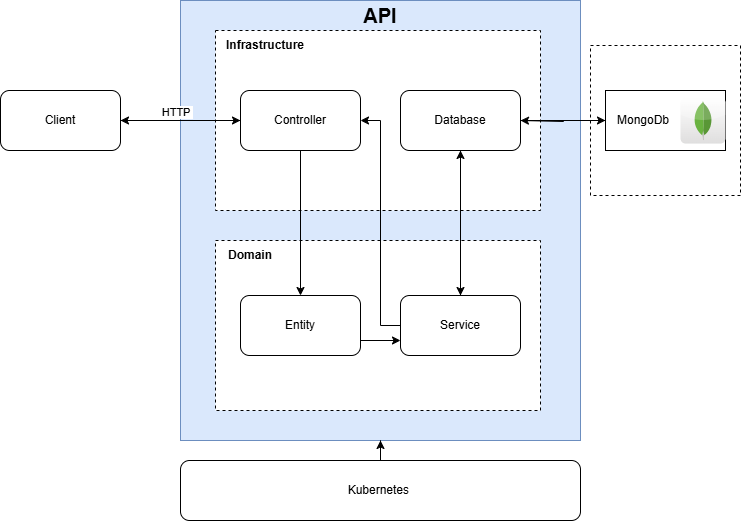

The diagram above was exported from draw.io. Its source (the exported page's mxGraphModel, read from the mxfile embedded in the PNG):
<mxGraphModel dx="1042" dy="535" grid="1" gridSize="10" guides="1" tooltips="1" connect="1" arrows="1" fold="1" page="1" pageScale="1" pageWidth="827" pageHeight="1169" math="0" shadow="0">
  <root>
    <mxCell id="0" />
    <mxCell id="1" parent="0" />
    <mxCell id="BTREgjz34lhxAU9Z6ZL7-38" value="" style="rounded=0;whiteSpace=wrap;html=1;fillColor=#dae8fc;strokeColor=#6c8ebf;" vertex="1" parent="1">
      <mxGeometry x="220" y="10" width="400" height="440" as="geometry" />
    </mxCell>
    <mxCell id="BTREgjz34lhxAU9Z6ZL7-28" value="" style="rounded=0;whiteSpace=wrap;html=1;dashed=1;" vertex="1" parent="1">
      <mxGeometry x="255" y="250" width="325" height="170" as="geometry" />
    </mxCell>
    <mxCell id="BTREgjz34lhxAU9Z6ZL7-25" value="" style="whiteSpace=wrap;html=1;aspect=fixed;dashed=1;" vertex="1" parent="1">
      <mxGeometry x="630" y="55" width="150" height="150" as="geometry" />
    </mxCell>
    <mxCell id="BTREgjz34lhxAU9Z6ZL7-15" value="" style="rounded=0;whiteSpace=wrap;html=1;dashed=1;" vertex="1" parent="1">
      <mxGeometry x="255" y="40" width="325" height="180" as="geometry" />
    </mxCell>
    <mxCell id="BTREgjz34lhxAU9Z6ZL7-13" style="edgeStyle=orthogonalEdgeStyle;rounded=0;orthogonalLoop=1;jettySize=auto;html=1;exitX=1;exitY=0.5;exitDx=0;exitDy=0;" edge="1" parent="1" source="BTREgjz34lhxAU9Z6ZL7-11" target="BTREgjz34lhxAU9Z6ZL7-12">
      <mxGeometry relative="1" as="geometry" />
    </mxCell>
    <mxCell id="BTREgjz34lhxAU9Z6ZL7-14" value="HTTP&amp;nbsp;" style="edgeLabel;html=1;align=center;verticalAlign=middle;resizable=0;points=[];" vertex="1" connectable="0" parent="BTREgjz34lhxAU9Z6ZL7-13">
      <mxGeometry x="-0.0667" y="9" relative="1" as="geometry">
        <mxPoint as="offset" />
      </mxGeometry>
    </mxCell>
    <mxCell id="BTREgjz34lhxAU9Z6ZL7-11" value="Client" style="rounded=1;whiteSpace=wrap;html=1;" vertex="1" parent="1">
      <mxGeometry x="40" y="100" width="120" height="60" as="geometry" />
    </mxCell>
    <mxCell id="BTREgjz34lhxAU9Z6ZL7-24" style="edgeStyle=orthogonalEdgeStyle;rounded=0;orthogonalLoop=1;jettySize=auto;html=1;entryX=1;entryY=0.5;entryDx=0;entryDy=0;" edge="1" parent="1" source="BTREgjz34lhxAU9Z6ZL7-12" target="BTREgjz34lhxAU9Z6ZL7-11">
      <mxGeometry relative="1" as="geometry" />
    </mxCell>
    <mxCell id="BTREgjz34lhxAU9Z6ZL7-31" style="edgeStyle=orthogonalEdgeStyle;rounded=0;orthogonalLoop=1;jettySize=auto;html=1;exitX=0.5;exitY=1;exitDx=0;exitDy=0;entryX=0.5;entryY=0;entryDx=0;entryDy=0;" edge="1" parent="1" source="BTREgjz34lhxAU9Z6ZL7-12" target="BTREgjz34lhxAU9Z6ZL7-30">
      <mxGeometry relative="1" as="geometry" />
    </mxCell>
    <mxCell id="BTREgjz34lhxAU9Z6ZL7-12" value="Controller" style="rounded=1;whiteSpace=wrap;html=1;" vertex="1" parent="1">
      <mxGeometry x="280" y="100" width="120" height="60" as="geometry" />
    </mxCell>
    <mxCell id="BTREgjz34lhxAU9Z6ZL7-33" style="edgeStyle=orthogonalEdgeStyle;rounded=0;orthogonalLoop=1;jettySize=auto;html=1;exitX=0.5;exitY=0;exitDx=0;exitDy=0;entryX=0.5;entryY=1;entryDx=0;entryDy=0;" edge="1" parent="1" source="BTREgjz34lhxAU9Z6ZL7-16" target="BTREgjz34lhxAU9Z6ZL7-20">
      <mxGeometry relative="1" as="geometry" />
    </mxCell>
    <mxCell id="BTREgjz34lhxAU9Z6ZL7-35" style="edgeStyle=orthogonalEdgeStyle;rounded=0;orthogonalLoop=1;jettySize=auto;html=1;entryX=1;entryY=0.5;entryDx=0;entryDy=0;" edge="1" parent="1" source="BTREgjz34lhxAU9Z6ZL7-16" target="BTREgjz34lhxAU9Z6ZL7-12">
      <mxGeometry relative="1" as="geometry">
        <Array as="points">
          <mxPoint x="420" y="335" />
          <mxPoint x="420" y="130" />
        </Array>
      </mxGeometry>
    </mxCell>
    <mxCell id="BTREgjz34lhxAU9Z6ZL7-16" value="Service" style="rounded=1;whiteSpace=wrap;html=1;" vertex="1" parent="1">
      <mxGeometry x="440" y="305" width="120" height="60" as="geometry" />
    </mxCell>
    <mxCell id="BTREgjz34lhxAU9Z6ZL7-45" style="edgeStyle=orthogonalEdgeStyle;rounded=0;orthogonalLoop=1;jettySize=auto;html=1;" edge="1" parent="1" source="BTREgjz34lhxAU9Z6ZL7-18" target="BTREgjz34lhxAU9Z6ZL7-38">
      <mxGeometry relative="1" as="geometry" />
    </mxCell>
    <mxCell id="BTREgjz34lhxAU9Z6ZL7-18" value="Kubernetes&amp;nbsp;" style="rounded=1;whiteSpace=wrap;html=1;" vertex="1" parent="1">
      <mxGeometry x="220" y="470" width="400" height="60" as="geometry" />
    </mxCell>
    <mxCell id="BTREgjz34lhxAU9Z6ZL7-27" style="edgeStyle=orthogonalEdgeStyle;rounded=0;orthogonalLoop=1;jettySize=auto;html=1;exitX=1;exitY=0.5;exitDx=0;exitDy=0;" edge="1" parent="1" source="BTREgjz34lhxAU9Z6ZL7-20" target="BTREgjz34lhxAU9Z6ZL7-26">
      <mxGeometry relative="1" as="geometry" />
    </mxCell>
    <mxCell id="BTREgjz34lhxAU9Z6ZL7-34" style="edgeStyle=orthogonalEdgeStyle;rounded=0;orthogonalLoop=1;jettySize=auto;html=1;entryX=0.5;entryY=0;entryDx=0;entryDy=0;" edge="1" parent="1" source="BTREgjz34lhxAU9Z6ZL7-20" target="BTREgjz34lhxAU9Z6ZL7-16">
      <mxGeometry relative="1" as="geometry" />
    </mxCell>
    <mxCell id="BTREgjz34lhxAU9Z6ZL7-20" value="Database" style="rounded=1;whiteSpace=wrap;html=1;" vertex="1" parent="1">
      <mxGeometry x="440" y="100" width="120" height="60" as="geometry" />
    </mxCell>
    <mxCell id="BTREgjz34lhxAU9Z6ZL7-36" style="edgeStyle=orthogonalEdgeStyle;rounded=0;orthogonalLoop=1;jettySize=auto;html=1;" edge="1" parent="1" source="BTREgjz34lhxAU9Z6ZL7-26">
      <mxGeometry relative="1" as="geometry">
        <mxPoint x="560" y="130" as="targetPoint" />
        <Array as="points">
          <mxPoint x="603" y="130" />
          <mxPoint x="603" y="131" />
        </Array>
      </mxGeometry>
    </mxCell>
    <mxCell id="BTREgjz34lhxAU9Z6ZL7-26" value="&amp;nbsp; &amp;nbsp;Mo&lt;span style=&quot;background-color: transparent; color: light-dark(rgb(0, 0, 0), rgb(255, 255, 255));&quot;&gt;ngoDb&lt;/span&gt;" style="rounded=0;whiteSpace=wrap;html=1;align=left;" vertex="1" parent="1">
      <mxGeometry x="645" y="100" width="120" height="60" as="geometry" />
    </mxCell>
    <mxCell id="BTREgjz34lhxAU9Z6ZL7-43" style="edgeStyle=orthogonalEdgeStyle;rounded=0;orthogonalLoop=1;jettySize=auto;html=1;exitX=1;exitY=0.75;exitDx=0;exitDy=0;entryX=0;entryY=0.75;entryDx=0;entryDy=0;" edge="1" parent="1" source="BTREgjz34lhxAU9Z6ZL7-30" target="BTREgjz34lhxAU9Z6ZL7-16">
      <mxGeometry relative="1" as="geometry" />
    </mxCell>
    <mxCell id="BTREgjz34lhxAU9Z6ZL7-30" value="Entity" style="rounded=1;whiteSpace=wrap;html=1;" vertex="1" parent="1">
      <mxGeometry x="280" y="305" width="120" height="60" as="geometry" />
    </mxCell>
    <mxCell id="BTREgjz34lhxAU9Z6ZL7-39" value="Infrastructure" style="text;html=1;align=center;verticalAlign=middle;whiteSpace=wrap;rounded=0;glass=0;fontStyle=1" vertex="1" parent="1">
      <mxGeometry x="260" y="40" width="90" height="30" as="geometry" />
    </mxCell>
    <mxCell id="BTREgjz34lhxAU9Z6ZL7-41" value="Domain" style="text;html=1;align=center;verticalAlign=middle;whiteSpace=wrap;rounded=0;fontStyle=1" vertex="1" parent="1">
      <mxGeometry x="260" y="250" width="60" height="30" as="geometry" />
    </mxCell>
    <mxCell id="BTREgjz34lhxAU9Z6ZL7-42" value="API" style="text;html=1;align=center;verticalAlign=middle;whiteSpace=wrap;rounded=0;fontStyle=1;fontSize=20;" vertex="1" parent="1">
      <mxGeometry x="390" y="10" width="60" height="30" as="geometry" />
    </mxCell>
    <mxCell id="BTREgjz34lhxAU9Z6ZL7-46" value="" style="dashed=0;outlineConnect=0;html=1;align=center;labelPosition=center;verticalLabelPosition=bottom;verticalAlign=top;shape=mxgraph.webicons.mongodb;gradientColor=#DFDEDE" vertex="1" parent="1">
      <mxGeometry x="720" y="106.9" width="45" height="46.2" as="geometry" />
    </mxCell>
  </root>
</mxGraphModel>